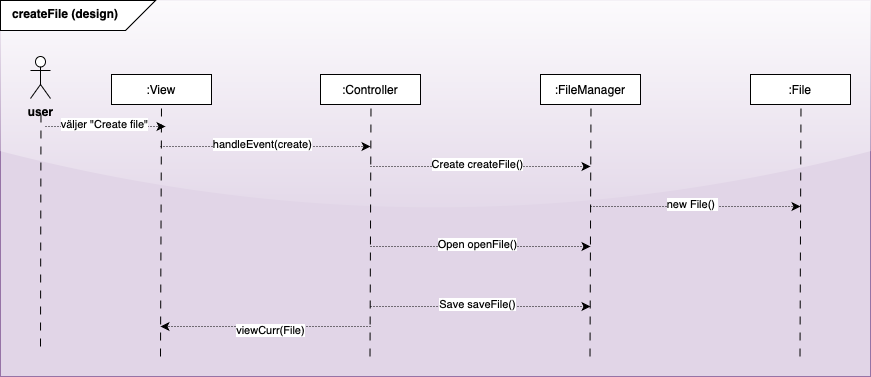

The diagram above was exported from draw.io. Its source (the exported page's mxGraphModel, read from the mxfile embedded in the PNG):
<mxGraphModel dx="1020" dy="2204" grid="1" gridSize="10" guides="1" tooltips="1" connect="1" arrows="1" fold="1" page="1" pageScale="1" pageWidth="1200" pageHeight="1600" background="none" math="0" shadow="0">
  <root>
    <mxCell id="0" />
    <mxCell id="1" parent="0" />
    <mxCell id="JTB5WpOxwS0HcUrh_OjJ-145" value="" style="rounded=0;whiteSpace=wrap;html=1;fillColor=#e1d5e7;strokeColor=#9673a6;glass=1;" vertex="1" parent="1">
      <mxGeometry x="30" y="-1156" width="870" height="376" as="geometry" />
    </mxCell>
    <mxCell id="JTB5WpOxwS0HcUrh_OjJ-2" value="" style="shape=card;whiteSpace=wrap;html=1;direction=south;flipV=1;flipH=0;" vertex="1" parent="1">
      <mxGeometry x="30" y="-1156" width="155" height="30" as="geometry" />
    </mxCell>
    <mxCell id="JTB5WpOxwS0HcUrh_OjJ-1" value="createFile (design)" style="text;whiteSpace=wrap;html=1;fontStyle=1" vertex="1" parent="1">
      <mxGeometry x="40" y="-1156" width="155" height="38" as="geometry" />
    </mxCell>
    <mxCell id="JTB5WpOxwS0HcUrh_OjJ-147" value=":View" style="rounded=0;whiteSpace=wrap;html=1;" vertex="1" parent="1">
      <mxGeometry x="141" y="-1082" width="100" height="30" as="geometry" />
    </mxCell>
    <mxCell id="JTB5WpOxwS0HcUrh_OjJ-148" value="" style="endArrow=none;html=1;rounded=0;entryX=0.5;entryY=1;entryDx=0;entryDy=0;dashed=1;dashPattern=8 8;" edge="1" parent="1" target="JTB5WpOxwS0HcUrh_OjJ-147">
      <mxGeometry width="50" height="50" relative="1" as="geometry">
        <mxPoint x="190" y="-800" as="sourcePoint" />
        <mxPoint x="428" y="-955" as="targetPoint" />
      </mxGeometry>
    </mxCell>
    <mxCell id="JTB5WpOxwS0HcUrh_OjJ-149" value="" style="endArrow=classic;html=1;rounded=0;dashed=1;dashPattern=1 2;" edge="1" parent="1">
      <mxGeometry width="50" height="50" relative="1" as="geometry">
        <mxPoint x="190" y="-1010" as="sourcePoint" />
        <mxPoint x="400" y="-1010" as="targetPoint" />
      </mxGeometry>
    </mxCell>
    <mxCell id="JTB5WpOxwS0HcUrh_OjJ-156" value="handleEvent(create)" style="edgeLabel;html=1;align=center;verticalAlign=middle;resizable=0;points=[];" vertex="1" connectable="0" parent="JTB5WpOxwS0HcUrh_OjJ-149">
      <mxGeometry x="-0.038" y="3" relative="1" as="geometry">
        <mxPoint as="offset" />
      </mxGeometry>
    </mxCell>
    <mxCell id="JTB5WpOxwS0HcUrh_OjJ-150" value=":Controller" style="rounded=0;whiteSpace=wrap;html=1;" vertex="1" parent="1">
      <mxGeometry x="350" y="-1082" width="100" height="30" as="geometry" />
    </mxCell>
    <mxCell id="JTB5WpOxwS0HcUrh_OjJ-151" value="" style="endArrow=none;html=1;rounded=0;entryX=0.5;entryY=1;entryDx=0;entryDy=0;dashed=1;dashPattern=8 8;" edge="1" parent="1">
      <mxGeometry width="50" height="50" relative="1" as="geometry">
        <mxPoint x="399.5" y="-800" as="sourcePoint" />
        <mxPoint x="400.5" y="-1052" as="targetPoint" />
      </mxGeometry>
    </mxCell>
    <mxCell id="JTB5WpOxwS0HcUrh_OjJ-152" value=":FileManager" style="rounded=0;whiteSpace=wrap;html=1;" vertex="1" parent="1">
      <mxGeometry x="570" y="-1082" width="100" height="30" as="geometry" />
    </mxCell>
    <mxCell id="JTB5WpOxwS0HcUrh_OjJ-153" value=":File" style="rounded=0;whiteSpace=wrap;html=1;" vertex="1" parent="1">
      <mxGeometry x="780" y="-1082" width="100" height="30" as="geometry" />
    </mxCell>
    <mxCell id="JTB5WpOxwS0HcUrh_OjJ-154" value="" style="endArrow=none;html=1;rounded=0;entryX=0.5;entryY=1;entryDx=0;entryDy=0;dashed=1;dashPattern=8 8;" edge="1" parent="1">
      <mxGeometry width="50" height="50" relative="1" as="geometry">
        <mxPoint x="619.5" y="-800" as="sourcePoint" />
        <mxPoint x="620.5" y="-1052" as="targetPoint" />
      </mxGeometry>
    </mxCell>
    <mxCell id="JTB5WpOxwS0HcUrh_OjJ-155" value="" style="endArrow=none;html=1;rounded=0;entryX=0.5;entryY=1;entryDx=0;entryDy=0;dashed=1;dashPattern=8 8;" edge="1" parent="1">
      <mxGeometry width="50" height="50" relative="1" as="geometry">
        <mxPoint x="829.5" y="-800" as="sourcePoint" />
        <mxPoint x="830.5" y="-1052" as="targetPoint" />
      </mxGeometry>
    </mxCell>
    <mxCell id="JTB5WpOxwS0HcUrh_OjJ-159" value="&lt;b&gt;user&lt;/b&gt;" style="shape=umlActor;verticalLabelPosition=bottom;verticalAlign=top;html=1;outlineConnect=0;" vertex="1" parent="1">
      <mxGeometry x="60" y="-1100" width="20" height="42" as="geometry" />
    </mxCell>
    <mxCell id="JTB5WpOxwS0HcUrh_OjJ-161" value="" style="endArrow=none;html=1;rounded=0;entryX=0.5;entryY=1;entryDx=0;entryDy=0;dashed=1;dashPattern=8 8;" edge="1" parent="1">
      <mxGeometry width="50" height="50" relative="1" as="geometry">
        <mxPoint x="70" y="-810" as="sourcePoint" />
        <mxPoint x="70.5" y="-1048" as="targetPoint" />
      </mxGeometry>
    </mxCell>
    <mxCell id="JTB5WpOxwS0HcUrh_OjJ-162" value="" style="endArrow=classic;html=1;rounded=0;dashed=1;dashPattern=1 2;" edge="1" parent="1">
      <mxGeometry width="50" height="50" relative="1" as="geometry">
        <mxPoint x="75" y="-1030" as="sourcePoint" />
        <mxPoint x="195" y="-1030" as="targetPoint" />
      </mxGeometry>
    </mxCell>
    <mxCell id="JTB5WpOxwS0HcUrh_OjJ-163" value="väljer &quot;Create file&quot;" style="edgeLabel;html=1;align=center;verticalAlign=middle;resizable=0;points=[];" vertex="1" connectable="0" parent="JTB5WpOxwS0HcUrh_OjJ-162">
      <mxGeometry x="-0.038" y="3" relative="1" as="geometry">
        <mxPoint as="offset" />
      </mxGeometry>
    </mxCell>
    <mxCell id="JTB5WpOxwS0HcUrh_OjJ-164" value="" style="endArrow=classic;html=1;rounded=0;dashed=1;dashPattern=1 2;" edge="1" parent="1">
      <mxGeometry width="50" height="50" relative="1" as="geometry">
        <mxPoint x="400" y="-990" as="sourcePoint" />
        <mxPoint x="620" y="-990" as="targetPoint" />
      </mxGeometry>
    </mxCell>
    <mxCell id="JTB5WpOxwS0HcUrh_OjJ-165" value="Create createFile()" style="edgeLabel;html=1;align=center;verticalAlign=middle;resizable=0;points=[];" vertex="1" connectable="0" parent="JTB5WpOxwS0HcUrh_OjJ-164">
      <mxGeometry x="-0.038" y="3" relative="1" as="geometry">
        <mxPoint as="offset" />
      </mxGeometry>
    </mxCell>
    <mxCell id="JTB5WpOxwS0HcUrh_OjJ-166" value="" style="endArrow=classic;html=1;rounded=0;dashed=1;dashPattern=1 2;" edge="1" parent="1">
      <mxGeometry width="50" height="50" relative="1" as="geometry">
        <mxPoint x="620" y="-950" as="sourcePoint" />
        <mxPoint x="830" y="-950" as="targetPoint" />
      </mxGeometry>
    </mxCell>
    <mxCell id="JTB5WpOxwS0HcUrh_OjJ-167" value="new File()&amp;nbsp;" style="edgeLabel;html=1;align=center;verticalAlign=middle;resizable=0;points=[];" vertex="1" connectable="0" parent="JTB5WpOxwS0HcUrh_OjJ-166">
      <mxGeometry x="-0.038" y="3" relative="1" as="geometry">
        <mxPoint as="offset" />
      </mxGeometry>
    </mxCell>
    <mxCell id="JTB5WpOxwS0HcUrh_OjJ-175" value="" style="endArrow=classic;html=1;rounded=0;dashed=1;dashPattern=1 2;" edge="1" parent="1">
      <mxGeometry width="50" height="50" relative="1" as="geometry">
        <mxPoint x="400" y="-910" as="sourcePoint" />
        <mxPoint x="620" y="-910" as="targetPoint" />
      </mxGeometry>
    </mxCell>
    <mxCell id="JTB5WpOxwS0HcUrh_OjJ-176" value="Open openFile()" style="edgeLabel;html=1;align=center;verticalAlign=middle;resizable=0;points=[];" vertex="1" connectable="0" parent="JTB5WpOxwS0HcUrh_OjJ-175">
      <mxGeometry x="-0.038" y="3" relative="1" as="geometry">
        <mxPoint as="offset" />
      </mxGeometry>
    </mxCell>
    <mxCell id="JTB5WpOxwS0HcUrh_OjJ-177" value="" style="endArrow=classic;html=1;rounded=0;dashed=1;dashPattern=1 2;" edge="1" parent="1">
      <mxGeometry width="50" height="50" relative="1" as="geometry">
        <mxPoint x="400" y="-850" as="sourcePoint" />
        <mxPoint x="620" y="-850" as="targetPoint" />
      </mxGeometry>
    </mxCell>
    <mxCell id="JTB5WpOxwS0HcUrh_OjJ-178" value="Save saveFile()" style="edgeLabel;html=1;align=center;verticalAlign=middle;resizable=0;points=[];" vertex="1" connectable="0" parent="JTB5WpOxwS0HcUrh_OjJ-177">
      <mxGeometry x="-0.038" y="3" relative="1" as="geometry">
        <mxPoint as="offset" />
      </mxGeometry>
    </mxCell>
    <mxCell id="JTB5WpOxwS0HcUrh_OjJ-179" value="" style="endArrow=classic;html=1;rounded=0;dashed=1;dashPattern=1 2;" edge="1" parent="1">
      <mxGeometry width="50" height="50" relative="1" as="geometry">
        <mxPoint x="400" y="-830" as="sourcePoint" />
        <mxPoint x="190" y="-830" as="targetPoint" />
      </mxGeometry>
    </mxCell>
    <mxCell id="JTB5WpOxwS0HcUrh_OjJ-180" value="viewCurr(File)" style="edgeLabel;html=1;align=center;verticalAlign=middle;resizable=0;points=[];" vertex="1" connectable="0" parent="JTB5WpOxwS0HcUrh_OjJ-179">
      <mxGeometry x="-0.038" y="3" relative="1" as="geometry">
        <mxPoint as="offset" />
      </mxGeometry>
    </mxCell>
  </root>
</mxGraphModel>